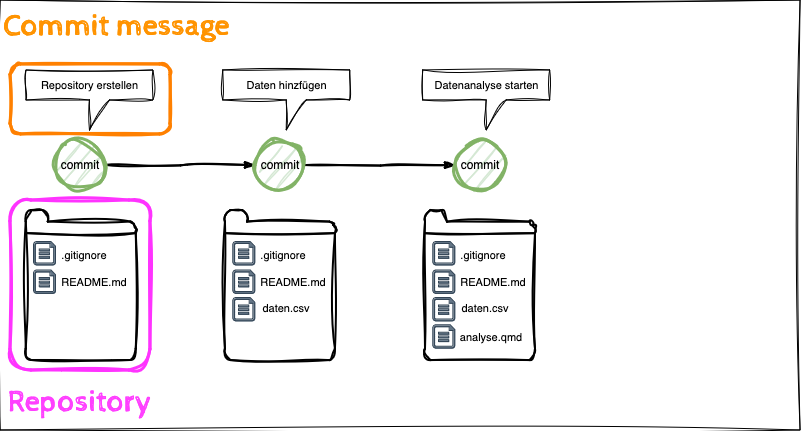

The diagram above was exported from draw.io. Its source (the exported page's mxGraphModel, read from the mxfile embedded in the PNG):
<mxGraphModel dx="1434" dy="822" grid="1" gridSize="10" guides="1" tooltips="1" connect="1" arrows="1" fold="1" page="1" pageScale="1" pageWidth="827" pageHeight="1169" math="0" shadow="0">
  <root>
    <mxCell id="0" />
    <object label="Step 7: commit message" id="ukLrMctXmGFwFIPji665-107">
      <mxCell parent="0" />
    </object>
    <mxCell id="ukLrMctXmGFwFIPji665-145" style="edgeStyle=orthogonalEdgeStyle;shape=connector;rounded=0;sketch=1;jiggle=2;curveFitting=1;orthogonalLoop=1;jettySize=auto;html=1;entryX=0;entryY=0.5;entryDx=0;entryDy=0;strokeColor=default;strokeWidth=2;align=center;verticalAlign=middle;fontFamily=Helvetica;fontSize=11;fontColor=default;labelBackgroundColor=default;startArrow=none;startFill=0;endArrow=classicThin;endFill=1;" parent="ukLrMctXmGFwFIPji665-107" target="ukLrMctXmGFwFIPji665-146" edge="1">
      <mxGeometry relative="1" as="geometry">
        <mxPoint x="325" y="185" as="sourcePoint" />
      </mxGeometry>
    </mxCell>
    <mxCell id="ukLrMctXmGFwFIPji665-146" value="commit" style="ellipse;whiteSpace=wrap;html=1;fillColor=#d5e8d4;strokeColor=#82b366;strokeWidth=3;sketch=1;curveFitting=1;jiggle=2;" parent="ukLrMctXmGFwFIPji665-107" vertex="1">
      <mxGeometry x="475" y="160" width="50" height="50" as="geometry" />
    </mxCell>
    <mxCell id="ukLrMctXmGFwFIPji665-147" value="Datenanalyse starten" style="shape=callout;whiteSpace=wrap;html=1;perimeter=calloutPerimeter;fontFamily=Helvetica;fontSize=11;fontColor=default;labelBackgroundColor=default;position2=0.5;base=20;sketch=1;curveFitting=1;jiggle=2;" parent="ukLrMctXmGFwFIPji665-107" vertex="1">
      <mxGeometry x="442.8" y="90" width="127" height="60" as="geometry" />
    </mxCell>
    <object label="Step 6: daten analyse" id="ukLrMctXmGFwFIPji665-108">
      <mxCell parent="0" />
    </object>
    <mxCell id="ukLrMctXmGFwFIPji665-136" value="" style="html=1;verticalLabelPosition=bottom;align=center;labelBackgroundColor=#ffffff;verticalAlign=top;strokeWidth=2;shadow=0;dashed=0;shape=mxgraph.ios7.icons.folder;fontFamily=Helvetica;fontSize=11;sketch=1;curveFitting=1;jiggle=2;" parent="ukLrMctXmGFwFIPji665-108" vertex="1">
      <mxGeometry x="445" y="230" width="110" height="150" as="geometry" />
    </mxCell>
    <mxCell id="ukLrMctXmGFwFIPji665-137" value=".gitignore" style="text;html=1;align=center;verticalAlign=middle;whiteSpace=wrap;rounded=0;fontFamily=Helvetica;fontSize=11;fontColor=default;labelBackgroundColor=default;" parent="ukLrMctXmGFwFIPji665-108" vertex="1">
      <mxGeometry x="472.79999999999995" y="260" width="60" height="30" as="geometry" />
    </mxCell>
    <mxCell id="ukLrMctXmGFwFIPji665-138" value="&lt;div&gt;README.md&lt;/div&gt;" style="text;html=1;align=center;verticalAlign=middle;whiteSpace=wrap;rounded=0;fontFamily=Helvetica;fontSize=11;fontColor=default;labelBackgroundColor=default;" parent="ukLrMctXmGFwFIPji665-108" vertex="1">
      <mxGeometry x="483" y="286.7" width="60" height="30" as="geometry" />
    </mxCell>
    <mxCell id="ukLrMctXmGFwFIPji665-139" value="" style="sketch=0;aspect=fixed;pointerEvents=1;shadow=0;dashed=0;html=1;strokeColor=#314354;labelPosition=center;verticalLabelPosition=bottom;verticalAlign=top;align=center;fillColor=#647687;shape=mxgraph.azure.file;fontFamily=Helvetica;fontSize=11;fontColor=#ffffff;labelBackgroundColor=default;" parent="ukLrMctXmGFwFIPji665-108" vertex="1">
      <mxGeometry x="452.79999999999995" y="261.59" width="22" height="23.41" as="geometry" />
    </mxCell>
    <mxCell id="ukLrMctXmGFwFIPji665-140" value="" style="sketch=0;aspect=fixed;pointerEvents=1;shadow=0;dashed=0;html=1;strokeColor=#314354;labelPosition=center;verticalLabelPosition=bottom;verticalAlign=top;align=center;fillColor=#647687;shape=mxgraph.azure.file;fontFamily=Helvetica;fontSize=11;fontColor=#ffffff;labelBackgroundColor=default;" parent="ukLrMctXmGFwFIPji665-108" vertex="1">
      <mxGeometry x="452.79999999999995" y="290" width="22" height="23.4" as="geometry" />
    </mxCell>
    <mxCell id="ukLrMctXmGFwFIPji665-141" value="" style="sketch=0;aspect=fixed;pointerEvents=1;shadow=0;dashed=0;html=1;strokeColor=#314354;labelPosition=center;verticalLabelPosition=bottom;verticalAlign=top;align=center;fillColor=#647687;shape=mxgraph.azure.file;fontFamily=Helvetica;fontSize=11;fontColor=#ffffff;labelBackgroundColor=default;" parent="ukLrMctXmGFwFIPji665-108" vertex="1">
      <mxGeometry x="452.79999999999995" y="317.4" width="22" height="23.4" as="geometry" />
    </mxCell>
    <mxCell id="ukLrMctXmGFwFIPji665-142" value="&lt;div&gt;daten.csv&lt;/div&gt;" style="text;html=1;align=center;verticalAlign=middle;whiteSpace=wrap;rounded=0;fontFamily=Helvetica;fontSize=11;fontColor=default;labelBackgroundColor=default;" parent="ukLrMctXmGFwFIPji665-108" vertex="1">
      <mxGeometry x="474.79999999999995" y="311.5" width="60" height="33.3" as="geometry" />
    </mxCell>
    <mxCell id="ukLrMctXmGFwFIPji665-143" value="" style="sketch=0;aspect=fixed;pointerEvents=1;shadow=0;dashed=0;html=1;strokeColor=#314354;labelPosition=center;verticalLabelPosition=bottom;verticalAlign=top;align=center;fillColor=#647687;shape=mxgraph.azure.file;fontFamily=Helvetica;fontSize=11;fontColor=#ffffff;labelBackgroundColor=default;" parent="ukLrMctXmGFwFIPji665-108" vertex="1">
      <mxGeometry x="452.79999999999995" y="344.79999999999995" width="22" height="23.4" as="geometry" />
    </mxCell>
    <mxCell id="ukLrMctXmGFwFIPji665-144" value="&lt;div&gt;analyse.qmd&lt;/div&gt;" style="text;html=1;align=center;verticalAlign=middle;whiteSpace=wrap;rounded=0;fontFamily=Helvetica;fontSize=11;fontColor=default;labelBackgroundColor=default;fontStyle=0" parent="ukLrMctXmGFwFIPji665-108" vertex="1">
      <mxGeometry x="481" y="339.85" width="60" height="33.3" as="geometry" />
    </mxCell>
    <object label="Step 5: commit data" id="ukLrMctXmGFwFIPji665-109">
      <mxCell parent="0" />
    </object>
    <mxCell id="ukLrMctXmGFwFIPji665-133" style="edgeStyle=orthogonalEdgeStyle;shape=connector;rounded=0;orthogonalLoop=1;jettySize=auto;html=1;entryX=0;entryY=0.5;entryDx=0;entryDy=0;strokeColor=default;strokeWidth=2;align=center;verticalAlign=middle;fontFamily=Helvetica;fontSize=11;fontColor=default;labelBackgroundColor=default;endArrow=classicThin;endFill=1;startArrow=none;startFill=0;sketch=1;curveFitting=1;jiggle=2;" parent="ukLrMctXmGFwFIPji665-109" target="ukLrMctXmGFwFIPji665-134" edge="1">
      <mxGeometry relative="1" as="geometry">
        <mxPoint x="125" y="185" as="sourcePoint" />
      </mxGeometry>
    </mxCell>
    <mxCell id="ukLrMctXmGFwFIPji665-134" value="&lt;div&gt;commit&lt;/div&gt;" style="ellipse;whiteSpace=wrap;html=1;fillColor=#d5e8d4;strokeColor=#82b366;strokeWidth=3;sketch=1;curveFitting=1;jiggle=2;" parent="ukLrMctXmGFwFIPji665-109" vertex="1">
      <mxGeometry x="275" y="160" width="50" height="50" as="geometry" />
    </mxCell>
    <mxCell id="ukLrMctXmGFwFIPji665-135" value="Daten hinzfügen" style="shape=callout;whiteSpace=wrap;html=1;perimeter=calloutPerimeter;fontFamily=Helvetica;fontSize=11;fontColor=default;labelBackgroundColor=default;position2=0.5;base=20;sketch=1;curveFitting=1;jiggle=2;" parent="ukLrMctXmGFwFIPji665-109" vertex="1">
      <mxGeometry x="242.8" y="90" width="127" height="60" as="geometry" />
    </mxCell>
    <object label="Step 4: add data" id="ukLrMctXmGFwFIPji665-110">
      <mxCell parent="0" />
    </object>
    <mxCell id="ukLrMctXmGFwFIPji665-122" value="" style="html=1;verticalLabelPosition=bottom;align=center;labelBackgroundColor=#ffffff;verticalAlign=top;strokeWidth=2;shadow=0;dashed=0;shape=mxgraph.ios7.icons.folder;fontFamily=Helvetica;fontSize=11;sketch=1;curveFitting=1;jiggle=2;" parent="ukLrMctXmGFwFIPji665-110" vertex="1">
      <mxGeometry x="245" y="230" width="110" height="150" as="geometry" />
    </mxCell>
    <mxCell id="ukLrMctXmGFwFIPji665-123" value=".gitignore" style="text;html=1;align=center;verticalAlign=middle;whiteSpace=wrap;rounded=0;fontFamily=Helvetica;fontSize=11;fontColor=default;labelBackgroundColor=default;" parent="ukLrMctXmGFwFIPji665-110" vertex="1">
      <mxGeometry x="272.79999999999995" y="260" width="60" height="30" as="geometry" />
    </mxCell>
    <mxCell id="ukLrMctXmGFwFIPji665-124" value="&lt;div&gt;README.md&lt;/div&gt;" style="text;html=1;align=center;verticalAlign=middle;whiteSpace=wrap;rounded=0;fontFamily=Helvetica;fontSize=11;fontColor=default;labelBackgroundColor=default;" parent="ukLrMctXmGFwFIPji665-110" vertex="1">
      <mxGeometry x="283" y="286.7" width="60" height="30" as="geometry" />
    </mxCell>
    <mxCell id="ukLrMctXmGFwFIPji665-125" value="" style="sketch=0;aspect=fixed;pointerEvents=1;shadow=0;dashed=0;html=1;strokeColor=#314354;labelPosition=center;verticalLabelPosition=bottom;verticalAlign=top;align=center;fillColor=#647687;shape=mxgraph.azure.file;fontFamily=Helvetica;fontSize=11;fontColor=#ffffff;labelBackgroundColor=default;" parent="ukLrMctXmGFwFIPji665-110" vertex="1">
      <mxGeometry x="252.79999999999995" y="261.59" width="22" height="23.41" as="geometry" />
    </mxCell>
    <mxCell id="ukLrMctXmGFwFIPji665-126" value="" style="sketch=0;aspect=fixed;pointerEvents=1;shadow=0;dashed=0;html=1;strokeColor=#314354;labelPosition=center;verticalLabelPosition=bottom;verticalAlign=top;align=center;fillColor=#647687;shape=mxgraph.azure.file;fontFamily=Helvetica;fontSize=11;fontColor=#ffffff;labelBackgroundColor=default;" parent="ukLrMctXmGFwFIPji665-110" vertex="1">
      <mxGeometry x="252.79999999999995" y="290" width="22" height="23.4" as="geometry" />
    </mxCell>
    <mxCell id="ukLrMctXmGFwFIPji665-127" value="" style="sketch=0;aspect=fixed;pointerEvents=1;shadow=0;dashed=0;html=1;strokeColor=#314354;labelPosition=center;verticalLabelPosition=bottom;verticalAlign=top;align=center;fillColor=#647687;shape=mxgraph.azure.file;fontFamily=Helvetica;fontSize=11;fontColor=#ffffff;labelBackgroundColor=default;" parent="ukLrMctXmGFwFIPji665-110" vertex="1">
      <mxGeometry x="252.79999999999995" y="317.4" width="22" height="23.4" as="geometry" />
    </mxCell>
    <mxCell id="ukLrMctXmGFwFIPji665-128" value="&lt;div&gt;daten.csv&lt;/div&gt;" style="text;html=1;align=center;verticalAlign=middle;whiteSpace=wrap;rounded=0;fontFamily=Helvetica;fontSize=11;fontColor=default;labelBackgroundColor=default;" parent="ukLrMctXmGFwFIPji665-110" vertex="1">
      <mxGeometry x="275.99999999999994" y="311.5" width="60" height="33.3" as="geometry" />
    </mxCell>
    <mxCell id="ukLrMctXmGFwFIPji665-129" value="" style="text;html=1;align=center;verticalAlign=middle;whiteSpace=wrap;rounded=0;fontFamily=Helvetica;fontSize=11;fontColor=default;labelBackgroundColor=default;fontStyle=0" parent="ukLrMctXmGFwFIPji665-110" vertex="1">
      <mxGeometry x="281" y="339.85" width="60" height="33.3" as="geometry" />
    </mxCell>
    <object label="Step 3: commit message" id="ukLrMctXmGFwFIPji665-111">
      <mxCell style="" parent="0" />
    </object>
    <mxCell id="ukLrMctXmGFwFIPji665-119" value="" style="rounded=1;whiteSpace=wrap;html=1;fontFamily=Helvetica;fontSize=11;fontColor=default;labelBackgroundColor=default;fillColor=none;strokeColor=#FF8000;strokeWidth=3;sketch=1;curveFitting=1;jiggle=2;" parent="ukLrMctXmGFwFIPji665-111" vertex="1">
      <mxGeometry x="30" y="84" width="160" height="70" as="geometry" />
    </mxCell>
    <mxCell id="ukLrMctXmGFwFIPji665-120" value="Commit message" style="text;html=1;align=center;verticalAlign=middle;rounded=0;fontFamily=Cabin Sketch;fontSize=30;fontColor=#ff9300;labelBackgroundColor=none;fontSource=https%3A%2F%2Ffonts.googleapis.com%2Fcss%3Ffamily%3DCabin%2BSketch;spacing=0;" parent="ukLrMctXmGFwFIPji665-111" vertex="1">
      <mxGeometry x="45.8" y="20" width="180" height="50" as="geometry" />
    </mxCell>
    <mxCell id="ukLrMctXmGFwFIPji665-121" value="Repository erstellen" style="shape=callout;whiteSpace=wrap;html=1;perimeter=calloutPerimeter;fontFamily=Helvetica;fontSize=11;fontColor=default;labelBackgroundColor=default;position2=0.5;base=20;sketch=1;curveFitting=1;jiggle=2;" parent="ukLrMctXmGFwFIPji665-111" vertex="1">
      <mxGeometry x="45.8" y="90" width="127" height="60" as="geometry" />
    </mxCell>
    <object label="Step 2: make a commit" id="ukLrMctXmGFwFIPji665-112">
      <mxCell parent="0" />
    </object>
    <mxCell id="ukLrMctXmGFwFIPji665-118" value="commit" style="ellipse;whiteSpace=wrap;html=1;fillColor=#d5e8d4;strokeColor=#82b366;strokeWidth=3;sketch=1;curveFitting=1;jiggle=2;" parent="ukLrMctXmGFwFIPji665-112" vertex="1">
      <mxGeometry x="75" y="160" width="50" height="50" as="geometry" />
    </mxCell>
    <object label="Step 1: create repo" id="ukLrMctXmGFwFIPji665-113">
      <mxCell parent="0" />
    </object>
    <mxCell id="ukLrMctXmGFwFIPji665-115" value="" style="rounded=1;whiteSpace=wrap;html=1;fontFamily=Helvetica;fontSize=11;fontColor=default;labelBackgroundColor=default;fillColor=none;strokeColor=#FF33FF;strokeWidth=3;sketch=1;curveFitting=1;jiggle=2;" parent="ukLrMctXmGFwFIPji665-113" vertex="1">
      <mxGeometry x="30" y="220" width="140" height="170" as="geometry" />
    </mxCell>
    <mxCell id="ukLrMctXmGFwFIPji665-116" value="Repository" style="text;html=1;align=center;verticalAlign=middle;whiteSpace=wrap;rounded=0;fontFamily=Cabin Sketch;fontSize=30;fontColor=#ff40ff;labelBackgroundColor=none;fontSource=https%3A%2F%2Ffonts.googleapis.com%2Fcss%3Ffamily%3DCabin%2BSketch;" parent="ukLrMctXmGFwFIPji665-113" vertex="1">
      <mxGeometry x="22.400000000000002" y="396" width="156.4" height="50" as="geometry" />
    </mxCell>
    <mxCell id="eGnhwK2kcuTsQrjjZ_P1-6" value="" style="group" vertex="1" connectable="0" parent="ukLrMctXmGFwFIPji665-113">
      <mxGeometry x="45.8" y="230" width="110.00000000000001" height="150" as="geometry" />
    </mxCell>
    <mxCell id="eGnhwK2kcuTsQrjjZ_P1-7" value="" style="html=1;verticalLabelPosition=bottom;align=center;labelBackgroundColor=#ffffff;verticalAlign=top;strokeWidth=2;shadow=0;dashed=0;shape=mxgraph.ios7.icons.folder;fontFamily=Helvetica;fontSize=11;sketch=1;curveFitting=1;jiggle=2;" vertex="1" parent="eGnhwK2kcuTsQrjjZ_P1-6">
      <mxGeometry width="110" height="150" as="geometry" />
    </mxCell>
    <mxCell id="eGnhwK2kcuTsQrjjZ_P1-8" value=".gitignore" style="text;html=1;align=center;verticalAlign=middle;whiteSpace=wrap;rounded=0;fontFamily=Helvetica;fontSize=11;fontColor=default;labelBackgroundColor=default;" vertex="1" parent="eGnhwK2kcuTsQrjjZ_P1-6">
      <mxGeometry x="27.799999999999955" y="30" width="60" height="30" as="geometry" />
    </mxCell>
    <mxCell id="eGnhwK2kcuTsQrjjZ_P1-9" value="&lt;div&gt;README.md&lt;/div&gt;" style="text;html=1;align=center;verticalAlign=middle;whiteSpace=wrap;rounded=0;fontFamily=Helvetica;fontSize=11;fontColor=default;labelBackgroundColor=default;" vertex="1" parent="eGnhwK2kcuTsQrjjZ_P1-6">
      <mxGeometry x="38" y="56.69999999999999" width="60" height="30" as="geometry" />
    </mxCell>
    <mxCell id="eGnhwK2kcuTsQrjjZ_P1-10" value="" style="sketch=0;aspect=fixed;pointerEvents=1;shadow=0;dashed=0;html=1;strokeColor=#314354;labelPosition=center;verticalLabelPosition=bottom;verticalAlign=top;align=center;fillColor=#647687;shape=mxgraph.azure.file;fontFamily=Helvetica;fontSize=11;fontColor=#ffffff;labelBackgroundColor=default;" vertex="1" parent="eGnhwK2kcuTsQrjjZ_P1-6">
      <mxGeometry x="7.7999999999999545" y="31.589999999999975" width="22" height="23.41" as="geometry" />
    </mxCell>
    <mxCell id="eGnhwK2kcuTsQrjjZ_P1-11" value="" style="sketch=0;aspect=fixed;pointerEvents=1;shadow=0;dashed=0;html=1;strokeColor=#314354;labelPosition=center;verticalLabelPosition=bottom;verticalAlign=top;align=center;fillColor=#647687;shape=mxgraph.azure.file;fontFamily=Helvetica;fontSize=11;fontColor=#ffffff;labelBackgroundColor=default;" vertex="1" parent="eGnhwK2kcuTsQrjjZ_P1-6">
      <mxGeometry x="7.7999999999999545" y="60" width="22" height="23.4" as="geometry" />
    </mxCell>
    <mxCell id="1" style="" parent="0" />
    <mxCell id="eGnhwK2kcuTsQrjjZ_P1-4" value="" style="rounded=0;whiteSpace=wrap;html=1;sketch=1;curveFitting=1;jiggle=2;fillColor=none;" vertex="1" parent="1">
      <mxGeometry x="20" y="20" width="800" height="430" as="geometry" />
    </mxCell>
  </root>
</mxGraphModel>